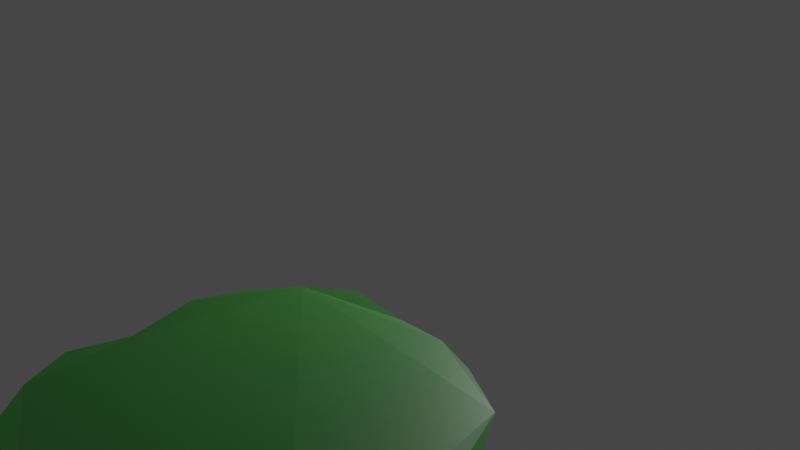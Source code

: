 # Source: Floating_Island.blend  (saved by Blender 3.4.6; exported with 4.5.12 LTS)
import bpy
from mathutils import Matrix  # noqa: F401  (used for matrix-valued properties, if any)

bpy.ops.wm.read_factory_settings(use_empty=True)
scene = bpy.context.scene
scene.name = 'Scene'

# ---- collections
col_collection = bpy.data.collections.new('Collection'); scene.collection.children.link(col_collection)

# ---- materials (node trees are filled in below, after node groups)
mat_material_001 = bpy.data.materials.new('Material.001')
mat_material_001.use_transparent_shadow = False
mat_material_002 = bpy.data.materials.new('Material.002')
mat_material_002.use_transparent_shadow = False

# ---- material node trees
mat_material_001.use_nodes = True; mat_material_001.node_tree.nodes.clear()
_N = mat_material_001.node_tree.nodes; _L = mat_material_001.node_tree.links
n0 = _N.new('ShaderNodeBsdfPrincipled'); n0.name = 'Principled BSDF'; n0.location = (10, 300)
n0.distribution = 'GGX'
n0.subsurface_method = 'BURLEY'
n0.inputs[0].default_value = (0.2973, 0.1464, 0.06392, 1.0)
n0.inputs[3].default_value = 1.45
n0.inputs[27].default_value = (0.0, 0.0, 0.0, 1.0)
n0.inputs[28].default_value = 1.0
n1 = _N.new('ShaderNodeOutputMaterial'); n1.name = 'Material Output'; n1.location = (300, 300)
_L.new(n0.outputs[0], n1.inputs[0])
n1.is_active_output = True
mat_material_002.use_nodes = True; mat_material_002.node_tree.nodes.clear()
_N = mat_material_002.node_tree.nodes; _L = mat_material_002.node_tree.links
n0 = _N.new('ShaderNodeBsdfPrincipled'); n0.name = 'Principled BSDF'; n0.location = (10, 300)
n0.distribution = 'GGX'
n0.subsurface_method = 'BURLEY'
n0.inputs[0].default_value = (0.06324, 0.3012, 0.05813, 1.0)
n0.inputs[3].default_value = 1.45
n0.inputs[27].default_value = (0.0, 0.0, 0.0, 1.0)
n0.inputs[28].default_value = 1.0
n1 = _N.new('ShaderNodeOutputMaterial'); n1.name = 'Material Output'; n1.location = (300, 300)
_L.new(n0.outputs[0], n1.inputs[0])
n1.is_active_output = True

# ---- world
world_world = bpy.data.worlds.new('World'); scene.world = world_world
world_world.use_nodes = True; world_world.node_tree.nodes.clear()
_N = world_world.node_tree.nodes; _L = world_world.node_tree.links
n0 = _N.new('ShaderNodeOutputWorld'); n0.name = 'World Output'; n0.location = (300, 300)
n1 = _N.new('ShaderNodeBackground'); n1.name = 'Background'; n1.location = (10, 300)
n1.inputs[0].default_value = (0.05088, 0.05088, 0.05088, 1.0)
_L.new(n1.outputs[0], n0.inputs[0])
n0.is_active_output = True
world_world.color = (0.05088, 0.05088, 0.05088)
world_world.use_sun_shadow = False
world_world.sun_shadow_jitter_overblur = 0.0

# ---- cameras
cam_camera = bpy.data.cameras.new('Camera')
cam_camera.clip_end = 100.0
cam_camera.ortho_scale = 7.314

# ---- lights
light_light = bpy.data.lights.new('Light', 'POINT')
light_light.transmission_factor = 0.0
light_light.energy = 1000.0
light_light.shadow_soft_size = 0.1
light_light.shadow_maximum_resolution = 0.006
light_light.use_absolute_resolution = True

# ---- meshes
me_cylinder_003 = bpy.data.meshes.new('Cylinder.003')
me_cylinder_003.from_pydata([(-1.376, 2.225, 2.661), (0.0, 1.0, 0.2001), (-1.923, 1.397, 2.551), (0.309, 0.9511, 0.2001), (-2.623, 0.8917, 2.601), (0.5878, 0.809, 0.2001), (-2.827, 0.1057, 2.605), (0.809, 0.5878, 0.2001), (-2.83, -1.015, 2.635), (0.9511, 0.309, 0.2001), (-2.13, -1.834, 2.585), (1.117, -0.08433, 0.005153), (-1.528, -3.354, 2.641), (1.068, -0.3934, 0.005153), (-0.6575, -3.254, 2.607), (0.809, -0.5878, 0.2001), (0.07697, -3.371, 2.607), (0.5939, -0.8741, 0.04593), (0.8114, -3.254, 2.607), (0.309, -0.9511, 0.2001), (6.333e-08, 3.487e-07, -1.0), (-0.2141, -1.05, -0.1161), (1.505, -2.658, 2.545), (-0.309, -0.9511, 0.2001), (2.166, -1.362, 2.491), (-0.5878, -0.809, 0.2001), (2.473, -0.958, 2.553), (-0.8585, -0.6678, 0.06445), (2.589, -0.2236, 2.553), (-0.9511, -0.309, 0.2001), (2.26, 0.7344, 2.551), (-1.052, 0.1505, -0.007858), (1.923, 1.397, 2.551), (-0.9511, 0.309, 0.2001), (1.397, 1.923, 2.551), (-0.809, 0.5878, 0.2001), (0.0206, 2.679, 2.661), (-0.5878, 0.809, 0.2001), (0.755, 2.563, 2.661), (-0.309, 0.9511, 0.2001), (0.309, 0.9511, 0.2001), (0.0, 1.0, 0.2001), (0.5878, 0.809, 0.2001), (0.9258, 0.5035, 0.005153), (1.068, 0.2247, 0.005153), (1.374, -0.2012, 0.5324), (1.325, -0.5102, 0.5324), (1.183, -0.789, 0.5324), (0.6428, -1.101, 0.5309), (0.3503, -1.291, 0.386), (0.04214, -1.421, 0.4357), (-0.2669, -1.372, 0.4357), (-0.5878, -0.809, 0.2001), (-0.8298, -0.7087, 0.5695), (-0.9511, -0.309, 0.2001), (-1.095, 0.2779, 0.5173), (-0.9511, 0.309, 0.2001), (-0.7798, 0.7273, 0.1183), (-0.5586, 0.9485, 0.1183), (-0.2798, 1.091, 0.1183), (0.4535, 1.396, 1.088), (0.0418, 1.648, 0.9409), (0.8626, 1.187, 1.088), (1.316, 0.7741, 0.9351), (1.524, 0.365, 0.9351), (1.468, -2.007e-07, 1.088), (1.396, -0.4535, 1.088), (1.187, -0.8626, 1.088), (0.8626, -1.187, 1.088), (0.4535, -1.396, 1.088), (-4.897e-07, -1.468, 1.088), (-0.4535, -1.396, 1.088), (-0.8626, -1.187, 1.088), (-1.187, -0.8626, 1.088), (-1.396, -0.4535, 1.088), (-1.704, 0.07219, 0.8971), (-1.454, 0.568, 0.8812), (-1.246, 0.9771, 0.8812), (-0.8334, 1.327, 1.006), (-0.4117, 1.576, 0.9409), (0.4535, 1.396, 1.088), (0.149, 1.662, 1.349), (0.8626, 1.187, 1.088), (1.453, 0.7264, 1.421), (1.662, 0.3173, 1.421), (1.468, -2.007e-07, 1.088), (1.396, -0.4535, 1.088), (1.073, -1.219, 1.359), (0.8626, -1.187, 1.088), (0.4535, -1.396, 1.088), (-4.897e-07, -1.468, 1.088), (-0.4535, -1.396, 1.088), (-1.002, -1.664, 1.487), (-1.327, -1.339, 1.487), (-1.396, -0.4535, 1.088), (-2.121, -0.2519, 1.513), (-1.396, 0.4535, 1.088), (-1.546, 1.405, 1.608), (-1.222, 1.729, 1.608), (-0.3045, 1.59, 1.349), (0.7034, 2.165, 2.285), (-1.1e-07, 2.276, 2.285), (1.338, 1.841, 2.285), (1.841, 1.338, 2.285), (2.165, 0.7034, 2.285), (2.276, -4.492e-07, 2.285), (2.453, -0.6573, 2.221), (1.841, -1.338, 2.285), (1.338, -1.841, 2.285), (0.7034, -2.165, 2.285), (0.2377, -2.503, 2.225), (-0.7034, -2.165, 2.285), (-1.392, -2.079, 2.198), (-1.841, -1.338, 2.285), (-2.253, -0.7549, 2.29), (-2.364, -0.05155, 2.29), (-2.394, 0.7636, 2.189), (-1.841, 1.338, 2.285), (-1.338, 1.841, 2.285), (-0.7034, 2.165, 2.285), (-0.7138, 2.563, 2.661)], [], [(20, 1, 3), (20, 3, 5), (20, 5, 7), (20, 7, 9), (20, 9, 11), (20, 11, 13), (20, 13, 15), (20, 15, 17), (20, 17, 19), (20, 19, 21), (20, 21, 23), (20, 23, 25), (20, 25, 27), (20, 27, 29), (20, 29, 31), (20, 31, 33), (20, 33, 35), (20, 35, 37), (5, 3, 40, 42), (20, 37, 39), (20, 39, 1), (111, 110, 16, 14), (45, 44, 64, 65), (15, 13, 46, 47), (25, 23, 51, 52), (35, 33, 56, 57), (11, 9, 44, 45), (21, 19, 49, 50), (31, 29, 54, 55), (1, 39, 59, 41), (7, 5, 42, 43), (17, 15, 47, 48), (3, 1, 41, 40), (27, 25, 52, 53), (37, 35, 57, 58), (13, 11, 45, 46), (23, 21, 50, 51), (33, 31, 55, 56), (9, 7, 43, 44), (19, 17, 48, 49), (29, 27, 53, 54), (39, 37, 58, 59), (62, 60, 80, 82), (41, 59, 79, 61), (53, 52, 72, 73), (46, 45, 65, 66), (54, 53, 73, 74), (47, 46, 66, 67), (55, 54, 74, 75), (48, 47, 67, 68), (40, 41, 61, 60), (56, 55, 75, 76), (49, 48, 68, 69), (42, 40, 60, 62), (57, 56, 76, 77), (50, 49, 69, 70), (43, 42, 62, 63), (58, 57, 77, 78), (51, 50, 70, 71), (44, 43, 63, 64), (59, 58, 78, 79), (52, 51, 71, 72), (94, 93, 113, 114), (77, 76, 96, 97), (70, 69, 89, 90), (63, 62, 82, 83), (78, 77, 97, 98), (71, 70, 90, 91), (64, 63, 83, 84), (79, 78, 98, 99), (72, 71, 91, 92), (65, 64, 84, 85), (61, 79, 99, 81), (73, 72, 92, 93), (66, 65, 85, 86), (74, 73, 93, 94), (67, 66, 86, 87), (75, 74, 94, 95), (68, 67, 87, 88), (60, 61, 81, 80), (76, 75, 95, 96), (69, 68, 88, 89), (112, 111, 14, 12), (87, 86, 106, 107), (95, 94, 114, 115), (88, 87, 107, 108), (80, 81, 101, 100), (96, 95, 115, 116), (89, 88, 108, 109), (82, 80, 100, 102), (97, 96, 116, 117), (90, 89, 109, 110), (83, 82, 102, 103), (98, 97, 117, 118), (91, 90, 110, 111), (84, 83, 103, 104), (99, 98, 118, 119), (92, 91, 111, 112), (85, 84, 104, 105), (81, 99, 119, 101), (93, 92, 112, 113), (86, 85, 105, 106), (118, 117, 2, 0), (103, 102, 34, 32), (110, 109, 18, 16), (117, 116, 4, 2), (102, 100, 38, 34), (109, 108, 22, 18), (116, 115, 6, 4), (100, 101, 36, 38), (108, 107, 24, 22), (115, 114, 8, 6), (107, 106, 26, 24), (114, 113, 10, 8), (106, 105, 28, 26), (113, 112, 12, 10), (101, 119, 120, 36), (105, 104, 30, 28), (104, 103, 32, 30), (119, 118, 0, 120)])
_uv = me_cylinder_003.uv_layers.new(name='UVMap')
_uv.uv.foreach_set('vector', [0.5, 0.5, 1.0, 1.0, 0.95, 1.0, 0.5, 0.5, 0.95, 1.0, 0.9, 1.0, 0.5, 0.5, 0.9, 1.0, 0.85, 1.0, 0.5, 0.5, 0.85, 1.0, 0.8, 1.0, 0.5, 0.5, 0.8, 1.0, 0.75, 1.0, 0.5, 0.5, 0.75, 1.0, 0.7, 1.0, 0.5, 0.5, 0.7, 1.0, 0.65, 1.0, 0.5, 0.5, 0.65, 1.0, 0.6, 1.0, 0.5, 0.5, 0.6, 1.0, 0.55, 1.0, 0.5, 0.5, 0.55, 1.0, 0.5, 1.0, 0.5, 0.5, 0.5, 1.0, 0.45, 1.0, 0.5, 0.5, 0.45, 1.0, 0.4, 1.0, 0.5, 0.5, 0.4, 1.0, 0.35, 1.0, 0.5, 0.5, 0.35, 1.0, 0.3, 1.0, 0.5, 0.5, 0.3, 1.0, 0.25, 1.0, 0.5, 0.5, 0.25, 1.0, 0.2, 1.0, 0.5, 0.5, 0.2, 1.0, 0.15, 1.0, 0.5, 0.5, 0.15, 1.0, 0.1, 1.0, 0.9, 1.0, 0.95, 1.0, 0.95, 1.0, 0.9, 1.0, 0.5, 0.5, 0.1, 1.0, 0.05, 1.0, 0.5, 0.5, 0.05, 1.0, -1.565e-07, 1.0, 0.45, 1.0, 0.5, 1.0, 0.5, 1.0, 0.45, 1.0, 0.75, 1.0, 0.8, 1.0, 0.8, 1.0, 0.75, 1.0, 0.65, 1.0, 0.7, 1.0, 0.7, 1.0, 0.65, 1.0, 0.4, 1.0, 0.45, 1.0, 0.45, 1.0, 0.4, 1.0, 0.15, 1.0, 0.2, 1.0, 0.2, 1.0, 0.15, 1.0, 0.75, 1.0, 0.8, 1.0, 0.8, 1.0, 0.75, 1.0, 0.5, 1.0, 0.55, 1.0, 0.55, 1.0, 0.5, 1.0, 0.25, 1.0, 0.3, 1.0, 0.3, 1.0, 0.25, 1.0, -1.565e-07, 1.0, 0.05, 1.0, 0.05, 1.0, -1.565e-07, 1.0, 0.85, 1.0, 0.9, 1.0, 0.9, 1.0, 0.85, 1.0, 0.6, 1.0, 0.65, 1.0, 0.65, 1.0, 0.6, 1.0, 0.95, 1.0, 1.0, 1.0, 1.0, 1.0, 0.95, 1.0, 0.35, 1.0, 0.4, 1.0, 0.4, 1.0, 0.35, 1.0, 0.1, 1.0, 0.15, 1.0, 0.15, 1.0, 0.1, 1.0, 0.7, 1.0, 0.75, 1.0, 0.75, 1.0, 0.7, 1.0, 0.45, 1.0, 0.5, 1.0, 0.5, 1.0, 0.45, 1.0, 0.2, 1.0, 0.25, 1.0, 0.25, 1.0, 0.2, 1.0, 0.8, 1.0, 0.85, 1.0, 0.85, 1.0, 0.8, 1.0, 0.55, 1.0, 0.6, 1.0, 0.6, 1.0, 0.55, 1.0, 0.3, 1.0, 0.35, 1.0, 0.35, 1.0, 0.3, 1.0, 0.05, 1.0, 0.1, 1.0, 0.1, 1.0, 0.05, 1.0, 0.9, 1.0, 0.95, 1.0, 0.95, 1.0, 0.9, 1.0, -1.565e-07, 1.0, 0.05, 1.0, 0.05, 1.0, -1.565e-07, 1.0, 0.35, 1.0, 0.4, 1.0, 0.4, 1.0, 0.35, 1.0, 0.7, 1.0, 0.75, 1.0, 0.75, 1.0, 0.7, 1.0, 0.3, 1.0, 0.35, 1.0, 0.35, 1.0, 0.3, 1.0, 0.65, 1.0, 0.7, 1.0, 0.7, 1.0, 0.65, 1.0, 0.25, 1.0, 0.3, 1.0, 0.3, 1.0, 0.25, 1.0, 0.6, 1.0, 0.65, 1.0, 0.65, 1.0, 0.6, 1.0, 0.95, 1.0, 1.0, 1.0, 1.0, 1.0, 0.95, 1.0, 0.2, 1.0, 0.25, 1.0, 0.25, 1.0, 0.2, 1.0, 0.55, 1.0, 0.6, 1.0, 0.6, 1.0, 0.55, 1.0, 0.9, 1.0, 0.95, 1.0, 0.95, 1.0, 0.9, 1.0, 0.15, 1.0, 0.2, 1.0, 0.2, 1.0, 0.15, 1.0, 0.5, 1.0, 0.55, 1.0, 0.55, 1.0, 0.5, 1.0, 0.85, 1.0, 0.9, 1.0, 0.9, 1.0, 0.85, 1.0, 0.1, 1.0, 0.15, 1.0, 0.15, 1.0, 0.1, 1.0, 0.45, 1.0, 0.5, 1.0, 0.5, 1.0, 0.45, 1.0, 0.8, 1.0, 0.85, 1.0, 0.85, 1.0, 0.8, 1.0, 0.05, 1.0, 0.1, 1.0, 0.1, 1.0, 0.05, 1.0, 0.4, 1.0, 0.45, 1.0, 0.45, 1.0, 0.4, 1.0, 0.3, 1.0, 0.35, 1.0, 0.35, 1.0, 0.3, 1.0, 0.15, 1.0, 0.2, 1.0, 0.2, 1.0, 0.15, 1.0, 0.5, 1.0, 0.55, 1.0, 0.55, 1.0, 0.5, 1.0, 0.85, 1.0, 0.9, 1.0, 0.9, 1.0, 0.85, 1.0, 0.1, 1.0, 0.15, 1.0, 0.15, 1.0, 0.1, 1.0, 0.45, 1.0, 0.5, 1.0, 0.5, 1.0, 0.45, 1.0, 0.8, 1.0, 0.85, 1.0, 0.85, 1.0, 0.8, 1.0, 0.05, 1.0, 0.1, 1.0, 0.1, 1.0, 0.05, 1.0, 0.4, 1.0, 0.45, 1.0, 0.45, 1.0, 0.4, 1.0, 0.75, 1.0, 0.8, 1.0, 0.8, 1.0, 0.75, 1.0, -1.565e-07, 1.0, 0.05, 1.0, 0.05, 1.0, -1.565e-07, 1.0, 0.35, 1.0, 0.4, 1.0, 0.4, 1.0, 0.35, 1.0, 0.7, 1.0, 0.75, 1.0, 0.75, 1.0, 0.7, 1.0, 0.3, 1.0, 0.35, 1.0, 0.35, 1.0, 0.3, 1.0, 0.65, 1.0, 0.7, 1.0, 0.7, 1.0, 0.65, 1.0, 0.25, 1.0, 0.3, 1.0, 0.3, 1.0, 0.25, 1.0, 0.6, 1.0, 0.65, 1.0, 0.65, 1.0, 0.6, 1.0, 0.95, 1.0, 1.0, 1.0, 1.0, 1.0, 0.95, 1.0, 0.2, 1.0, 0.25, 1.0, 0.25, 1.0, 0.2, 1.0, 0.55, 1.0, 0.6, 1.0, 0.6, 1.0, 0.55, 1.0, 0.4, 1.0, 0.45, 1.0, 0.45, 1.0, 0.4, 1.0, 0.65, 1.0, 0.7, 1.0, 0.7, 1.0, 0.65, 1.0, 0.25, 1.0, 0.3, 1.0, 0.3, 1.0, 0.25, 1.0, 0.6, 1.0, 0.65, 1.0, 0.65, 1.0, 0.6, 1.0, 0.95, 1.0, 1.0, 1.0, 1.0, 1.0, 0.95, 1.0, 0.2, 1.0, 0.25, 1.0, 0.25, 1.0, 0.2, 1.0, 0.55, 1.0, 0.6, 1.0, 0.6, 1.0, 0.55, 1.0, 0.9, 1.0, 0.95, 1.0, 0.95, 1.0, 0.9, 1.0, 0.15, 1.0, 0.2, 1.0, 0.2, 1.0, 0.15, 1.0, 0.5, 1.0, 0.55, 1.0, 0.55, 1.0, 0.5, 1.0, 0.85, 1.0, 0.9, 1.0, 0.9, 1.0, 0.85, 1.0, 0.1, 1.0, 0.15, 1.0, 0.15, 1.0, 0.1, 1.0, 0.45, 1.0, 0.5, 1.0, 0.5, 1.0, 0.45, 1.0, 0.8, 1.0, 0.85, 1.0, 0.85, 1.0, 0.8, 1.0, 0.05, 1.0, 0.1, 1.0, 0.1, 1.0, 0.05, 1.0, 0.4, 1.0, 0.45, 1.0, 0.45, 1.0, 0.4, 1.0, 0.75, 1.0, 0.8, 1.0, 0.8, 1.0, 0.75, 1.0, -1.565e-07, 1.0, 0.05, 1.0, 0.05, 1.0, -1.565e-07, 1.0, 0.35, 1.0, 0.4, 1.0, 0.4, 1.0, 0.35, 1.0, 0.7, 1.0, 0.75, 1.0, 0.75, 1.0, 0.7, 1.0, 0.1, 1.0, 0.15, 1.0, 0.15, 1.0, 0.1, 1.0, 0.85, 1.0, 0.9, 1.0, 0.9, 1.0, 0.85, 1.0, 0.5, 1.0, 0.55, 1.0, 0.55, 1.0, 0.5, 1.0, 0.15, 1.0, 0.2, 1.0, 0.2, 1.0, 0.15, 1.0, 0.9, 1.0, 0.95, 1.0, 0.95, 1.0, 0.9, 1.0, 0.55, 1.0, 0.6, 1.0, 0.6, 1.0, 0.55, 1.0, 0.2, 1.0, 0.25, 1.0, 0.25, 1.0, 0.2, 1.0, 0.95, 1.0, 1.0, 1.0, 1.0, 1.0, 0.95, 1.0, 0.6, 1.0, 0.65, 1.0, 0.65, 1.0, 0.6, 1.0, 0.25, 1.0, 0.3, 1.0, 0.3, 1.0, 0.25, 1.0, 0.65, 1.0, 0.7, 1.0, 0.7, 1.0, 0.65, 1.0, 0.3, 1.0, 0.35, 1.0, 0.35, 1.0, 0.3, 1.0, 0.7, 1.0, 0.75, 1.0, 0.75, 1.0, 0.7, 1.0, 0.35, 1.0, 0.4, 1.0, 0.4, 1.0, 0.35, 1.0, -1.565e-07, 1.0, 0.05, 1.0, 0.05, 1.0, -1.565e-07, 1.0, 0.75, 1.0, 0.8, 1.0, 0.8, 1.0, 0.75, 1.0, 0.8, 1.0, 0.85, 1.0, 0.85, 1.0, 0.8, 1.0, 0.05, 1.0, 0.1, 1.0, 0.1, 1.0, 0.05, 1.0])
me_cylinder_003.materials.append(mat_material_001)
me_cylinder_003.use_remesh_fix_poles = True
me_cylinder_003.use_remesh_preserve_attributes = False
me_cylinder_003.use_mirror_vertex_groups = False
me_cylinder_003.update()
me_cylinder_004 = bpy.data.meshes.new('Cylinder.004')
me_cylinder_004.from_pydata([(-1.376, 2.225, 2.661), (-1.923, 1.397, 2.551), (-2.623, 0.8917, 2.601), (-2.827, 0.1057, 2.605), (-2.83, -1.015, 2.635), (-2.13, -1.834, 2.585), (-1.528, -3.354, 2.641), (-0.6575, -3.254, 2.607), (0.07697, -3.371, 2.607), (0.8114, -3.254, 2.607), (1.505, -2.658, 2.545), (2.166, -1.362, 2.491), (2.473, -0.958, 2.553), (2.589, -0.2236, 2.553), (2.26, 0.7344, 2.551), (1.923, 1.397, 2.551), (1.397, 1.923, 2.551), (0.0206, 2.679, 2.661), (0.755, 2.563, 2.661), (-0.7138, 2.563, 2.661), (-1.514, 2.415, 2.897), (-2.112, 1.535, 2.787), (-2.845, 0.9644, 2.836), (-3.07, 0.1009, 2.841), (-3.053, -1.087, 2.87), (-2.32, -1.972, 2.821), (-1.665, -3.544, 2.877), (-0.7294, -3.477, 2.843), (0.07744, -3.605, 2.843), (0.8843, -3.477, 2.843), (1.643, -2.847, 2.781), (2.356, -1.499, 2.727), (2.696, -1.03, 2.789), (2.824, -0.2234, 2.789), (2.484, 0.8071, 2.787), (2.113, 1.535, 2.787), (1.535, 2.113, 2.787), (0.02107, 2.914, 2.897), (0.8279, 2.786, 2.897), (-0.7858, 2.786, 2.897)], [], [(3, 4, 24, 23), (38, 37, 39, 20, 21, 22, 23, 24, 25, 26, 27, 28, 29, 30, 31, 32, 33, 34, 35, 36), (11, 12, 32, 31), (4, 5, 25, 24), (12, 13, 33, 32), (5, 6, 26, 25), (13, 14, 34, 33), (6, 7, 27, 26), (17, 19, 39, 37), (14, 15, 35, 34), (7, 8, 28, 27), (15, 16, 36, 35), (8, 9, 29, 28), (19, 0, 20, 39), (1, 2, 22, 21), (16, 18, 38, 36), (9, 10, 30, 29), (0, 1, 21, 20), (2, 3, 23, 22), (18, 17, 37, 38), (10, 11, 31, 30)])
_uv = me_cylinder_004.uv_layers.new(name='UVMap')
_uv.uv.foreach_set('vector', [0.25, 1.0, 0.3, 1.0, 0.3, 1.0, 0.25, 1.0, 0.3242, 0.4783, 0.25, 0.49, 0.1758, 0.4783, 0.1089, 0.4442, 0.05584, 0.3911, 0.02175, 0.3242, 0.01, 0.25, 0.02175, 0.1758, 0.05584, 0.1089, 0.1089, 0.05584, 0.1758, 0.02175, 0.25, 0.01, 0.3242, 0.02175, 0.3911, 0.05584, 0.4442, 0.1089, 0.4783, 0.1758, 0.49, 0.25, 0.4783, 0.3242, 0.4442, 0.3911, 0.3911, 0.4442, 0.65, 1.0, 0.7, 1.0, 0.7, 1.0, 0.65, 1.0, 0.3, 1.0, 0.35, 1.0, 0.35, 1.0, 0.3, 1.0, 0.7, 1.0, 0.75, 1.0, 0.75, 1.0, 0.7, 1.0, 0.35, 1.0, 0.4, 1.0, 0.4, 1.0, 0.35, 1.0, 0.75, 1.0, 0.8, 1.0, 0.8, 1.0, 0.75, 1.0, 0.4, 1.0, 0.45, 1.0, 0.45, 1.0, 0.4, 1.0, -1.565e-07, 1.0, 0.05, 1.0, 0.05, 1.0, -1.565e-07, 1.0, 0.8, 1.0, 0.85, 1.0, 0.85, 1.0, 0.8, 1.0, 0.45, 1.0, 0.5, 1.0, 0.5, 1.0, 0.45, 1.0, 0.85, 1.0, 0.9, 1.0, 0.9, 1.0, 0.85, 1.0, 0.5, 1.0, 0.55, 1.0, 0.55, 1.0, 0.5, 1.0, 0.05, 1.0, 0.1, 1.0, 0.1, 1.0, 0.05, 1.0, 0.15, 1.0, 0.2, 1.0, 0.2, 1.0, 0.15, 1.0, 0.9, 1.0, 0.95, 1.0, 0.95, 1.0, 0.9, 1.0, 0.55, 1.0, 0.6, 1.0, 0.6, 1.0, 0.55, 1.0, 0.1, 1.0, 0.15, 1.0, 0.15, 1.0, 0.1, 1.0, 0.2, 1.0, 0.25, 1.0, 0.25, 1.0, 0.2, 1.0, 0.95, 1.0, 1.0, 1.0, 1.0, 1.0, 0.95, 1.0, 0.6, 1.0, 0.65, 1.0, 0.65, 1.0, 0.6, 1.0])
me_cylinder_004.materials.append(mat_material_002)
me_cylinder_004.use_remesh_fix_poles = True
me_cylinder_004.use_remesh_preserve_attributes = False
me_cylinder_004.use_mirror_vertex_groups = False
me_cylinder_004.update()

# ---- objects
ob_light = bpy.data.objects.new('Light', light_light)
ob_camera = bpy.data.objects.new('Camera', cam_camera)
ob_island = bpy.data.objects.new('Island', me_cylinder_003)
ob_island_grass = bpy.data.objects.new('Island Grass', me_cylinder_004)

# ---- transforms, parenting, visibility, modifiers, constraints
ob_light.location = (4.342, 7.224, 7.387)
ob_light.rotation_euler = (0.6503, 0.05522, 1.866)
ob_light.lock_rotations_4d = False
ob_light.empty_display_type = 'ARROWS'
ob_light.color = (0.0, 0.0, 0.0, 0.0)
ob_light.lineart.crease_threshold = 0.0
ob_camera.location = (2.755, -11.59, 9.897)
ob_camera.rotation_euler = (1.179, 0.02435, 0.07817)
ob_camera.lock_rotations_4d = False
ob_camera.empty_display_type = 'ARROWS'
ob_camera.color = (0.0, 0.0, 0.0, 0.0)
ob_camera.display_type = 'WIRE'
ob_camera.lineart.crease_threshold = 0.0
ob_island.location = (0.0, 0.0, 0.0)
ob_island.lineart.crease_threshold = 0.0
_m = ob_island.modifiers.new('Decimate', 'DECIMATE')
_m.ratio = 0.6859
_m = ob_island.modifiers.new('Fluid', 'FLUID')
_m.fluid_type = 'EFFECTOR'
ob_island_grass.location = (0.0, 0.0, 0.0)
ob_island_grass.lineart.crease_threshold = 0.0

# ---- collection membership
col_collection.objects.link(ob_light)
col_collection.objects.link(ob_camera)
col_collection.objects.link(ob_island)
col_collection.objects.link(ob_island_grass)

# ---- scene / render settings (as saved in the file)
scene.camera = ob_camera
scene.frame_start = 1; scene.frame_end = 250; scene.frame_set(72)
scene.render.engine = 'BLENDER_EEVEE_NEXT'
scene.cycles.use_denoising = False
scene.cycles.samples = 128
scene.cycles.sampling_pattern = 'TABULATED_SOBOL'
scene.cycles.use_adaptive_sampling = False
scene.cycles.use_light_tree = False
scene.view_settings.view_transform = 'Filmic'
bpy.context.view_layer.update()

